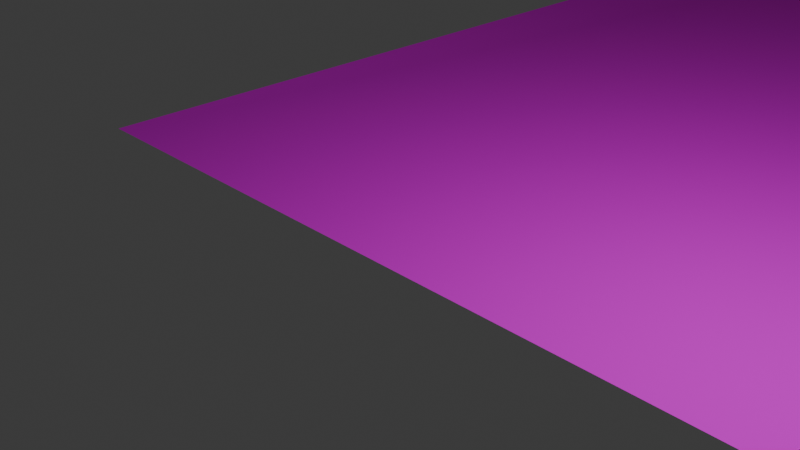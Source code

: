 # Source: jari.blend  (saved by Blender 4.0.36; exported with 4.5.12 LTS)
import bpy
from mathutils import Matrix  # noqa: F401  (used for matrix-valued properties, if any)

bpy.ops.wm.read_factory_settings(use_empty=True)
scene = bpy.context.scene
scene.name = 'Scene'

# ---- collections
col_collection = bpy.data.collections.new('Collection'); scene.collection.children.link(col_collection)

# ---- images (referenced by path relative to the original .blend; pixels are not part of the script)
import os
ASSET_DIR = os.environ.get("B2B_ASSET_DIR", "")  # directory of the original .blend (textures are referenced by path, not embedded)
HERE = os.path.dirname(os.path.abspath(__file__))  # packed textures are extracted next to this script under _unpacked/

def load_image(name, relpath, width, height, colorspace="sRGB"):
    """Load a texture the original file referenced (path relative to the .blend, or extracted next to this script)."""
    p = next((c for c in (os.path.join(HERE, relpath), os.path.join(ASSET_DIR, relpath)) if relpath and os.path.exists(c)), "")
    if p:
        img = bpy.data.images.load(p, check_existing=True)
        img.name = name
    else:  # same state as the original file: an image datablock whose file is absent (Cycles renders it pink)
        img = bpy.data.images.new(name, width, height)
        img.source = "FILE"
        img.filepath = "//" + (relpath or name)
    img.colorspace_settings.name = colorspace
    return img
img_jari_jpg = load_image('jari.jpg', 'jari.jpg', 1024, 1024, 'sRGB')

# ---- materials (node trees are filled in below, after node groups)
mat_txmaterial = bpy.data.materials.new('TXMaterial')
mat_txmaterial.diffuse_color = (1.0, 1.0, 1.0, 1.0)
mat_txmaterial.specular_color = (0.0, 0.0, 0.0)
mat_txmaterial.specular_intensity = 0.0

# ---- material node trees
mat_txmaterial.use_nodes = True; mat_txmaterial.node_tree.nodes.clear()
_N = mat_txmaterial.node_tree.nodes; _L = mat_txmaterial.node_tree.links
n0 = _N.new('ShaderNodeBsdfPrincipled'); n0.name = 'プリンシプルBSDF'; n0.location = (10, 300)
n0.inputs[3].default_value = 1.45
n0.inputs[13].default_value = 0.0
n0.inputs[14].default_value = (0.0, 0.0, 0.0, 1.0)
n0.inputs[27].default_value = (0.0, 0.0, 0.0, 1.0)
n1 = _N.new('ShaderNodeOutputMaterial'); n1.name = 'マテリアル出力'; n1.location = (300, 300)
n2 = _N.new('ShaderNodeTexImage'); n2.name = '画像テクスチャ'; n2.location = (-300, 150)
n2.image = img_jari_jpg
n3 = _N.new('ShaderNodeMath'); n3.name = 'Math'; n3.location = (0, 0)
n3.hide = True
n3.operation = 'GREATER_THAN'
_L.new(n0.outputs[0], n1.inputs[0])
_L.new(n2.outputs[0], n0.inputs[0])
_L.new(n2.outputs[1], n3.inputs[0])
_L.new(n3.outputs[0], n0.inputs[4])
n1.is_active_output = True

# ---- world
world_world = bpy.data.worlds.new('World'); scene.world = world_world
world_world.use_nodes = True; world_world.node_tree.nodes.clear()
_N = world_world.node_tree.nodes; _L = world_world.node_tree.links
n0 = _N.new('ShaderNodeOutputWorld'); n0.name = 'World Output'; n0.location = (300, 300)
n1 = _N.new('ShaderNodeBackground'); n1.name = 'Background'; n1.location = (10, 300)
n1.inputs[0].default_value = (0.05088, 0.05088, 0.05088, 1.0)
_L.new(n1.outputs[0], n0.inputs[0])
n0.is_active_output = True
world_world.color = (0.05088, 0.05088, 0.05088)
world_world.use_sun_shadow = False
world_world.sun_shadow_jitter_overblur = 0.0

# ---- cameras
cam_camera = bpy.data.cameras.new('Camera')
cam_camera.clip_end = 100.0
cam_camera.ortho_scale = 7.314
cam_camera_001 = bpy.data.cameras.new('Camera.001')
cam_camera_001.clip_end = 100.0
cam_camera_001.ortho_scale = 7.314

# ---- lights
light_light = bpy.data.lights.new('Light', 'POINT')
light_light.transmission_factor = 0.0
light_light.use_soft_falloff = False
light_light.energy = 1000.0
light_light.shadow_soft_size = 0.1
light_light.shadow_maximum_resolution = 0.006
light_light.use_absolute_resolution = True
light_light_001 = bpy.data.lights.new('Light.001', 'AREA')
light_light_001.transmission_factor = 0.0
light_light_001.use_shadow = False
light_light_001.energy = 1000.0
light_light_001.shadow_soft_size = 0.1
light_light_001.shadow_maximum_resolution = 0.006
light_light_001.use_absolute_resolution = True
light_light_001.shape = 'RECTANGLE'
light_light_001.size = 0.1
light_light_001.size_y = 0.1

# ---- meshes
me_mesh_003 = bpy.data.meshes.new('mesh.003')
me_mesh_003.from_pydata([(-2.746, 12.75, -1.313), (-2.746, -12.75, -1.313), (13.95, 12.75, -1.351), (13.95, -12.75, -1.351)], [], [(1, 3, 2, 0)])
_uv = me_mesh_003.uv_layers.new(name='UVMap')
_uv.uv.foreach_set('vector', [2.285, 4.726, -0.8908, 4.726, -0.8908, 6.557e-05, 2.285, 6.533e-05])
me_mesh_003.materials.append(mat_txmaterial)
me_mesh_003.update()

# ---- objects
ob_light = bpy.data.objects.new('Light', light_light)
ob_camera = bpy.data.objects.new('Camera', cam_camera)
ob_tx_003 = bpy.data.objects.new('TX.003', me_mesh_003)
ob_light_001 = bpy.data.objects.new('Light.001', light_light_001)
ob_camera_001 = bpy.data.objects.new('Camera.001', cam_camera_001)

# ---- transforms, parenting, visibility, modifiers, constraints
ob_light.location = (4.076, 1.005, 5.904)
ob_light.rotation_euler = (0.6503, 0.05522, 1.866)
ob_light.lock_rotations_4d = False
ob_light.empty_display_type = 'ARROWS'
ob_light.color = (0.0, 0.0, 0.0, 0.0)
ob_light.lineart.crease_threshold = 0.0
ob_camera.location = (7.359, -6.926, 4.958)
ob_camera.rotation_euler = (1.109, 0.0, 0.8149)
ob_camera.lock_rotations_4d = False
ob_camera.empty_display_type = 'ARROWS'
ob_camera.color = (0.0, 0.0, 0.0, 0.0)
ob_camera.display_type = 'WIRE'
ob_camera.lineart.crease_threshold = 0.0
ob_tx_003.location = (-2.851, 12.75, 0.6875)
ob_light_001.location = (4.076, 1.005, 5.904)
ob_light_001.rotation_euler = (-8.823, 0.1047, 4.416)
ob_light_001.lock_rotations_4d = False
ob_light_001.empty_display_type = 'ARROWS'
ob_light_001.color = (0.0, 0.0, 0.0, 0.0)
ob_light_001.lineart.crease_threshold = 0.0
ob_camera_001.location = (7.359, -6.926, 4.958)
ob_camera_001.rotation_euler = (1.109, 0.0, 0.8149)
ob_camera_001.lock_rotations_4d = False
ob_camera_001.empty_display_type = 'ARROWS'
ob_camera_001.color = (0.0, 0.0, 0.0, 0.0)
ob_camera_001.display_type = 'WIRE'
ob_camera_001.lineart.crease_threshold = 0.0

# ---- collection membership
col_collection.objects.link(ob_light)
col_collection.objects.link(ob_camera)
col_collection.objects.link(ob_tx_003)
col_collection.objects.link(ob_light_001)
col_collection.objects.link(ob_camera_001)

# ---- scene / render settings (as saved in the file)
scene.camera = ob_camera
scene.frame_start = 1; scene.frame_end = 250; scene.frame_set(1)
scene.render.engine = 'BLENDER_EEVEE_NEXT'
scene.cycles.sampling_pattern = 'TABULATED_SOBOL'
bpy.context.view_layer.update()
